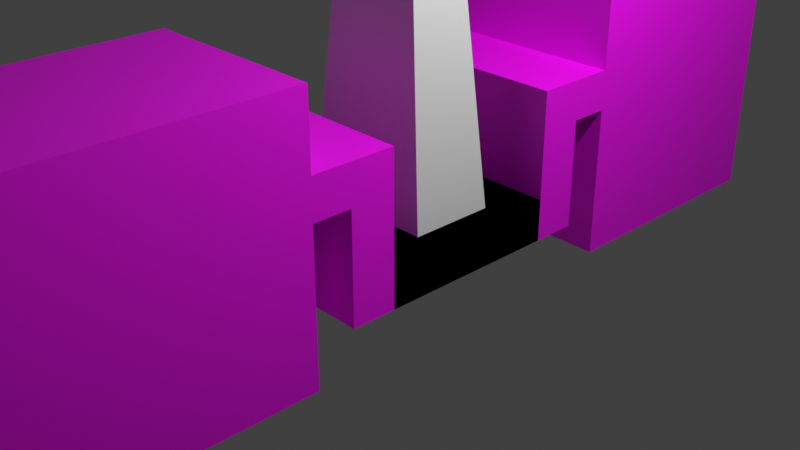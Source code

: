 # Source: chariot1.blend  (saved by Blender 4.2.66; exported with 4.5.12 LTS)
import bpy
from mathutils import Matrix  # noqa: F401  (used for matrix-valued properties, if any)

bpy.ops.wm.read_factory_settings(use_empty=True)
scene = bpy.context.scene
scene.name = 'Scene'

# ---- collections
col_collection = bpy.data.collections.new('Collection'); scene.collection.children.link(col_collection)

# ---- images (referenced by path relative to the original .blend; pixels are not part of the script)
import os
ASSET_DIR = os.environ.get("B2B_ASSET_DIR", "")  # directory of the original .blend (textures are referenced by path, not embedded)
HERE = os.path.dirname(os.path.abspath(__file__))  # packed textures are extracted next to this script under _unpacked/

def load_image(name, relpath, width, height, colorspace="sRGB"):
    """Load a texture the original file referenced (path relative to the .blend, or extracted next to this script)."""
    p = next((c for c in (os.path.join(HERE, relpath), os.path.join(ASSET_DIR, relpath)) if relpath and os.path.exists(c)), "")
    if p:
        img = bpy.data.images.load(p, check_existing=True)
        img.name = name
    else:  # same state as the original file: an image datablock whose file is absent (Cycles renders it pink)
        img = bpy.data.images.new(name, width, height)
        img.source = "FILE"
        img.filepath = "//" + (relpath or name)
    img.colorspace_settings.name = colorspace
    return img
img_chariot1 = load_image('chariot1', 'chariot1.png', 1024, 1024, 'sRGB')

# ---- materials (node trees are filled in below, after node groups)
mat_material = bpy.data.materials.new('Material')
mat_material.alpha_threshold = 0.0
mat_material.roughness = 0.5
mat_material.line_color = (0.0, 0.0, 0.0, 1.0)

# ---- material node trees
mat_material.use_nodes = True; mat_material.node_tree.nodes.clear()
_N = mat_material.node_tree.nodes; _L = mat_material.node_tree.links
n0 = _N.new('ShaderNodeOutputMaterial'); n0.name = 'Material Output'; n0.location = (300, 300)
n1 = _N.new('ShaderNodeBsdfPrincipled'); n1.name = 'Principled BSDF'; n1.location = (10, 300)
n1.inputs[3].default_value = 1.45
n2 = _N.new('ShaderNodeTexImage'); n2.name = 'Image Texture'; n2.location = (-280, 271)
n2.image = img_chariot1
_L.new(n1.outputs[0], n0.inputs[0])
_L.new(n2.outputs[0], n1.inputs[0])
n0.is_active_output = True

# ---- world
world_world = bpy.data.worlds.new('World'); scene.world = world_world
world_world.use_nodes = True; world_world.node_tree.nodes.clear()
_N = world_world.node_tree.nodes; _L = world_world.node_tree.links
n0 = _N.new('ShaderNodeOutputWorld'); n0.name = 'World Output'; n0.location = (300, 300)
n1 = _N.new('ShaderNodeBackground'); n1.name = 'Background'; n1.location = (10, 300)
n1.inputs[0].default_value = (0.05088, 0.05088, 0.05088, 1.0)
_L.new(n1.outputs[0], n0.inputs[0])
n0.is_active_output = True
world_world.color = (0.05088, 0.05088, 0.05088)
world_world.sun_shadow_jitter_overblur = 0.0

# ---- cameras
cam_camera = bpy.data.cameras.new('Camera')
cam_camera.clip_end = 100.0
cam_camera.ortho_scale = 7.314

# ---- lights
light_light = bpy.data.lights.new('Light', 'POINT')
light_light.energy = 1000.0
light_light.shadow_soft_size = 0.1

# ---- meshes
me_cube = bpy.data.meshes.new('Cube')
me_cube.from_pydata([(1.0, 1.0, 0.2279), (1.0, 1.0, -0.2279), (1.0, -1.0, 0.2279), (1.0, -1.0, -0.2279), (-1.0, 1.0, 0.2279), (-1.0, 1.0, -0.2279), (-1.0, -1.0, 0.2279), (-1.0, -1.0, -0.2279), (1.0, -1.488, 0.2279), (1.0, -1.488, -0.2279), (-1.0, -1.488, 0.2279), (-1.0, -1.488, -0.2279), (1.0, -1.0, 0.948), (-1.0, -1.0, 0.948), (1.0, -1.488, 0.948), (-1.0, -1.488, 0.948), (1.0, -1.0, 1.376), (-1.0, -1.0, 1.376), (1.0, -1.488, 1.376), (-1.0, -1.488, 1.376), (1.0, -1.901, 0.948), (-1.0, -1.901, 0.948), (1.0, -1.901, 1.376), (-1.0, -1.901, 1.376), (1.0, -4.708, 0.948), (-1.0, -4.708, 0.948), (1.0, -4.708, 1.376), (-1.0, -4.708, 1.376), (1.0, -1.901, -0.687), (-1.0, -1.901, -0.687), (1.0, -4.708, -0.687), (-1.0, -4.708, -0.687), (1.0, -1.901, 2.151), (-1.0, -1.901, 2.151), (1.0, -4.708, 2.151), (-1.0, -4.708, 2.151)], [], [(0, 4, 6, 2), (2, 6, 13, 12), (7, 6, 4, 5), (5, 1, 3, 7), (1, 0, 2, 3), (5, 4, 0, 1), (9, 8, 10, 11), (3, 2, 8, 9), (6, 7, 11, 10), (7, 3, 9, 11), (13, 15, 19, 17), (8, 2, 12, 14), (6, 10, 15, 13), (10, 8, 14, 15), (16, 17, 19, 18), (12, 13, 17, 16), (14, 12, 16, 18), (14, 18, 22, 20), (20, 22, 26, 24), (18, 19, 23, 22), (15, 14, 20, 21), (19, 15, 21, 23), (25, 24, 26, 27), (23, 27, 35, 33), (23, 21, 25, 27), (24, 25, 31, 30), (29, 28, 30, 31), (25, 21, 29, 31), (20, 24, 30, 28), (21, 20, 28, 29), (32, 33, 35, 34), (22, 23, 33, 32), (26, 22, 32, 34), (27, 26, 34, 35)])
_uv = me_cube.uv_layers.new(name='UVMap')
_uv.uv.foreach_set('vector', [0.7262, 0.2642, 0.7262, 0.4766, 0.5138, 0.4766, 0.5138, 0.2642, 0.2043, 0.3938, 0.2043, 0.6062, 0.1278, 0.6062, 0.1278, 0.3938, 0.2527, 0.6062, 0.2043, 0.6062, 0.2043, 0.3938, 0.2527, 0.3938, 0.7262, 0.2642, 0.5138, 0.2642, 0.5138, 0.05179, 0.7262, 0.05179, 0.2527, 0.6062, 0.2043, 0.6062, 0.2043, 0.3938, 0.2527, 0.3938, 0.7746, 0.6372, 0.7262, 0.6372, 0.7262, 0.4248, 0.7746, 0.4248, 0.6387, 0.9014, 0.5903, 0.9014, 0.5903, 0.689, 0.6387, 0.689, 0.2527, 0.3938, 0.2043, 0.3938, 0.2043, 0.342, 0.2527, 0.342, 0.2043, 0.6062, 0.2527, 0.6062, 0.2527, 0.658, 0.2043, 0.658, 0.7262, 0.05179, 0.5138, 0.05179, 0.5138, 1.266e-08, 0.7262, 1.266e-08, 0.1278, 0.6062, 0.1278, 0.658, 0.0823, 0.658, 0.0823, 0.6062, 0.2043, 0.342, 0.2043, 0.3938, 0.1278, 0.3938, 0.1278, 0.342, 0.2043, 0.6062, 0.2043, 0.658, 0.1278, 0.658, 0.1278, 0.6062, 0.5903, 0.689, 0.5903, 0.9014, 0.5138, 0.9014, 0.5138, 0.689, 0.8219, 5.085e-09, 0.8219, 0.2124, 0.7702, 0.2124, 0.7702, 1.175e-09, 0.1278, 0.3938, 0.1278, 0.6062, 0.0823, 0.6062, 0.0823, 0.3938, 0.1278, 0.342, 0.1278, 0.3938, 0.0823, 0.3938, 0.0823, 0.342, 0.1278, 0.342, 0.0823, 0.342, 0.0823, 0.2981, 0.1278, 0.2981, 0.1278, 0.2981, 0.0823, 0.2981, 0.0823, 6.214e-09, 0.1278, 9.649e-09, 0.7702, 1.175e-09, 0.7702, 0.2124, 0.7262, 0.2124, 0.7262, -2.141e-09, 0.7702, 0.6372, 0.7702, 0.8496, 0.7262, 0.8496, 0.7262, 0.6372, 0.0823, 0.658, 0.1278, 0.658, 0.1278, 0.7019, 0.0823, 0.7019, 0.5138, 0.1278, 0.3014, 0.1278, 0.3014, 0.0823, 0.5138, 0.0823, 0.0823, 0.7019, 0.0823, 1.0, -2.486e-08, 1.0, -2.352e-09, 0.7019, 0.0823, 0.7019, 0.1278, 0.7019, 0.1278, 1.0, 0.0823, 1.0, 0.3014, 0.1278, 0.5138, 0.1278, 0.5138, 0.3014, 0.3014, 0.3014, 0.5138, 0.5995, 0.3014, 0.5995, 0.3014, 0.3014, 0.5138, 0.3014, 0.1278, 1.0, 0.1278, 0.7019, 0.3014, 0.7019, 0.3014, 1.0, 0.1278, 0.2981, 0.1278, 9.649e-09, 0.3014, 2.276e-08, 0.3014, 0.2981, 0.5138, 0.689, 0.5138, 0.4766, 0.6875, 0.4766, 0.6875, 0.689, 0.5138, 0.8976, 0.3014, 0.8976, 0.3014, 0.5995, 0.5138, 0.5995, 0.8085, 0.2124, 0.8085, 0.4248, 0.7262, 0.4248, 0.7262, 0.2124, 0.0823, 6.214e-09, 0.0823, 0.2981, 2.814e-08, 0.2981, 5.064e-08, 3.823e-15, 0.5138, 0.0823, 0.3014, 0.0823, 0.3014, 0.0, 0.5138, 0.0])
me_cube.materials.append(mat_material)
me_cube.use_mirror_vertex_groups = False
me_cube.update()
me_cube_001 = bpy.data.meshes.new('Cube.001')
me_cube_001.from_pydata([(-1.0, -1.0, -1.0), (-0.6175, -0.6175, 1.973), (-1.0, 1.0, -1.0), (-0.6175, 0.6175, 1.973), (1.0, -1.0, -1.0), (0.6175, -0.6175, 1.973), (1.0, 1.0, -1.0), (0.6175, 0.6175, 1.973)], [], [(0, 1, 3, 2), (2, 3, 7, 6), (6, 7, 5, 4), (4, 5, 1, 0), (2, 6, 4, 0), (7, 3, 1, 5)])
_uv = me_cube_001.uv_layers.new(name='UVMap')
_uv.uv.foreach_set('vector', [0.375, 0.0, 0.625, 0.0, 0.625, 0.25, 0.375, 0.25, 0.375, 0.25, 0.625, 0.25, 0.625, 0.5, 0.375, 0.5, 0.375, 0.5, 0.625, 0.5, 0.625, 0.75, 0.375, 0.75, 0.375, 0.75, 0.625, 0.75, 0.625, 1.0, 0.375, 1.0, 0.125, 0.5, 0.375, 0.5, 0.375, 0.75, 0.125, 0.75, 0.625, 0.5, 0.875, 0.5, 0.875, 0.75, 0.625, 0.75])
me_cube_001.update()
me_cube_002 = bpy.data.meshes.new('Cube.002')
me_cube_002.from_pydata([(-1.0, -1.0, -1.0), (-0.5273, -0.5273, 1.0), (-1.0, 1.0, -1.0), (-0.5273, 0.5273, 1.0), (1.0, -1.0, -1.0), (0.5273, -0.5273, 1.0), (1.0, 1.0, -1.0), (0.5273, 0.5273, 1.0)], [], [(0, 1, 3, 2), (2, 3, 7, 6), (6, 7, 5, 4), (4, 5, 1, 0), (2, 6, 4, 0), (7, 3, 1, 5)])
_uv = me_cube_002.uv_layers.new(name='UVMap')
_uv.uv.foreach_set('vector', [0.375, 0.0, 0.625, 0.0, 0.625, 0.25, 0.375, 0.25, 0.375, 0.25, 0.625, 0.25, 0.625, 0.5, 0.375, 0.5, 0.375, 0.5, 0.625, 0.5, 0.625, 0.75, 0.375, 0.75, 0.375, 0.75, 0.625, 0.75, 0.625, 1.0, 0.375, 1.0, 0.125, 0.5, 0.375, 0.5, 0.375, 0.75, 0.125, 0.75, 0.625, 0.5, 0.875, 0.5, 0.875, 0.75, 0.625, 0.75])
me_cube_002.update()
me_cube_003 = bpy.data.meshes.new('Cube.003')
me_cube_003.from_pydata([(-1.0, -1.0, -1.0), (-1.0, -1.0, 1.0), (-1.0, 1.0, -1.0), (-1.0, 1.0, 1.0), (1.0, -1.0, -1.0), (1.0, -1.0, 1.0), (1.0, 1.0, -1.0), (1.0, 1.0, 1.0)], [], [(0, 1, 3, 2), (2, 3, 7, 6), (6, 7, 5, 4), (4, 5, 1, 0), (2, 6, 4, 0), (7, 3, 1, 5)])
_uv = me_cube_003.uv_layers.new(name='UVMap')
_uv.uv.foreach_set('vector', [0.375, 0.0, 0.625, 0.0, 0.625, 0.25, 0.375, 0.25, 0.375, 0.25, 0.625, 0.25, 0.625, 0.5, 0.375, 0.5, 0.375, 0.5, 0.625, 0.5, 0.625, 0.75, 0.375, 0.75, 0.375, 0.75, 0.625, 0.75, 0.625, 1.0, 0.375, 1.0, 0.125, 0.5, 0.375, 0.5, 0.375, 0.75, 0.125, 0.75, 0.625, 0.5, 0.875, 0.5, 0.875, 0.75, 0.625, 0.75])
me_cube_003.update()

# ---- objects
ob_cube = bpy.data.objects.new('Cube', me_cube)
ob_light = bpy.data.objects.new('Light', light_light)
ob_camera = bpy.data.objects.new('Camera', cam_camera)
ob_cube_001 = bpy.data.objects.new('Cube.001', me_cube_001)
ob_cube_002 = bpy.data.objects.new('Cube.002', me_cube_002)
ob_cube_003 = bpy.data.objects.new('Cube.003', me_cube_003)

# ---- transforms, parenting, visibility, modifiers, constraints
ob_cube.location = (0.0, 0.0, 0.0)
ob_cube.lock_rotations_4d = False
ob_cube.empty_display_type = 'ARROWS'
ob_cube.lineart.crease_threshold = 0.0
_m = ob_cube.modifiers.new('Mirror', 'MIRROR')
_m.use_axis = (False, True, False)
_m.use_clip = True
ob_light.location = (4.076, 1.005, 5.904)
ob_light.rotation_euler = (0.6503, 0.05522, 1.866)
ob_light.lock_rotations_4d = False
ob_light.empty_display_type = 'ARROWS'
ob_light.color = (0.0, 0.0, 0.0, 0.0)
ob_light.lineart.crease_threshold = 0.0
ob_camera.location = (7.359, -6.926, 4.958)
ob_camera.rotation_euler = (1.109, 0.0, 0.8149)
ob_camera.lock_rotations_4d = False
ob_camera.empty_display_type = 'ARROWS'
ob_camera.color = (0.0, 0.0, 0.0, 0.0)
ob_camera.display_type = 'WIRE'
ob_camera.lineart.crease_threshold = 0.0
ob_cube_001.location = (0.0, 0.0, 1.172)
ob_cube_001.scale = (0.7505, 0.4672, 1.0)
ob_cube_002.location = (0.0, 3.248, 2.507)
ob_cube_002.scale = (0.4568, 0.4568, 0.4568)
ob_cube_003.location = (0.0, 3.261, 3.038)
ob_cube_003.scale = (0.3204, 0.3204, 0.3204)

# ---- collection membership
col_collection.objects.link(ob_cube)
col_collection.objects.link(ob_light)
col_collection.objects.link(ob_camera)
col_collection.objects.link(ob_cube_001)
col_collection.objects.link(ob_cube_002)
col_collection.objects.link(ob_cube_003)

# ---- scene / render settings (as saved in the file)
scene.camera = ob_camera
scene.frame_start = 1; scene.frame_end = 250; scene.frame_set(1)
scene.render.engine = 'BLENDER_EEVEE_NEXT'
scene.view_settings.view_transform = 'Standard'
bpy.context.view_layer.update()
